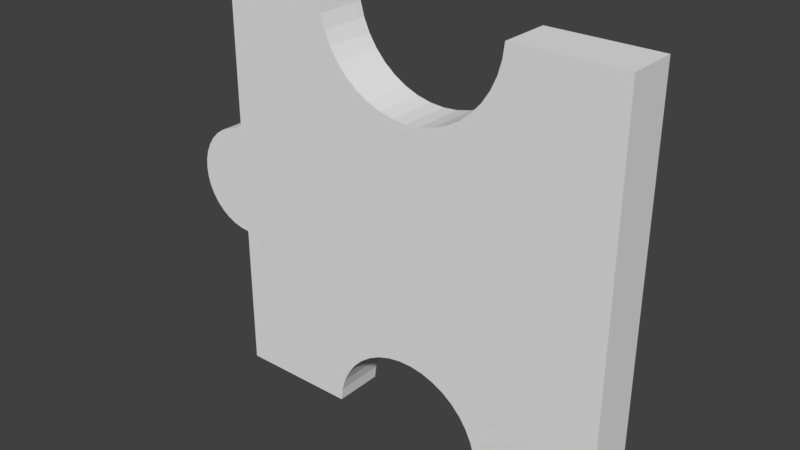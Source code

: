 # Source: 8.blend  (saved by Blender 2.79.0; exported with 4.5.12 LTS)
import bpy
from mathutils import Matrix  # noqa: F401  (used for matrix-valued properties, if any)

bpy.ops.wm.read_factory_settings(use_empty=True)
scene = bpy.context.scene
scene.name = 'Scene'

# ---- collections
col_collection_1 = bpy.data.collections.new('Collection 1'); scene.collection.children.link(col_collection_1)

# ---- world
world_world = bpy.data.worlds.new('World'); scene.world = world_world
world_world.color = (0.05088, 0.05088, 0.05088)
world_world.use_sun_shadow = False
world_world.sun_shadow_jitter_overblur = 0.0
world_world.cycles.sampling_method = 'MANUAL'

# ---- meshes
me_16_024 = bpy.data.meshes.new('16.024')
me_16_024.from_pydata([(0.1035, -0.0125, 0.1016), (0.1035, -0.0125, -0.09812), (0.1035, 0.0125, 0.1016), (0.1035, 0.0125, -0.09812), (0.05024, -0.0125, 0.1016), (0.05024, 0.0125, 0.1016), (0.04939, -0.0125, 0.09455), (0.04939, 0.0125, 0.09455), (0.04747, -0.0125, 0.08768), (0.04747, 0.0125, 0.08768), (0.04453, -0.0125, 0.08117), (0.04453, 0.0125, 0.08117), (0.04063, -0.0125, 0.07519), (0.04063, 0.0125, 0.07519), (0.03587, -0.0125, 0.06988), (0.03587, 0.0125, 0.06988), (0.03036, -0.0125, 0.06535), (0.03036, 0.0125, 0.06535), (0.02422, -0.0125, 0.06171), (0.02422, 0.0125, 0.06171), (0.01759, -0.0125, 0.05905), (0.01759, 0.0125, 0.05905), (0.01064, -0.0125, 0.05742), (0.01064, 0.0125, 0.05742), (0.003523, -0.0125, 0.05688), (0.003523, 0.0125, 0.05688), (-0.003594, -0.0125, 0.05742), (-0.003594, 0.0125, 0.05742), (-0.01054, -0.0125, 0.05905), (-0.01054, 0.0125, 0.05905), (-0.01717, -0.0125, 0.06171), (-0.01717, 0.0125, 0.06171), (-0.02331, -0.0125, 0.06535), (-0.02331, 0.0125, 0.06535), (-0.02883, -0.0125, 0.06988), (-0.02883, 0.0125, 0.06988), (-0.03359, -0.0125, 0.07519), (-0.03359, 0.0125, 0.07519), (-0.03749, -0.0125, 0.08117), (-0.03749, 0.0125, 0.08117), (-0.04043, -0.0125, 0.08768), (-0.04043, 0.0125, 0.08768), (-0.04234, -0.0125, 0.09455), (-0.04234, 0.0125, 0.09455), (-0.04319, -0.0125, 0.1016), (-0.04319, 0.0125, 0.1016), (-0.09648, -0.0125, 0.1016), (-0.09648, 0.0125, 0.1016), (-0.09648, -0.0125, 0.02843), (-0.09648, 0.0125, 0.02843), (-0.1011, 0.0125, 0.02803), (-0.1011, -0.0125, 0.02803), (-0.1056, 0.0125, 0.02682), (-0.1056, -0.0125, 0.02682), (-0.1099, 0.0125, 0.02484), (-0.1099, -0.0125, 0.02484), (-0.1137, 0.0125, 0.02216), (-0.1137, -0.0125, 0.02216), (-0.117, 0.0125, 0.01886), (-0.117, -0.0125, 0.01886), (-0.1197, 0.0125, 0.01504), (-0.1197, -0.0125, 0.01504), (-0.1217, 0.0125, 0.0108), (-0.1217, -0.0125, 0.0108), (-0.1229, 0.0125, 0.006291), (-0.1229, -0.0125, 0.006291), (-0.1233, 0.0125, 0.001639), (-0.1233, -0.0125, 0.001639), (-0.1229, 0.0125, -0.003014), (-0.1229, -0.0125, -0.003014), (-0.1217, 0.0125, -0.007525), (-0.1217, -0.0125, -0.007525), (-0.1197, 0.0125, -0.01176), (-0.1197, -0.0125, -0.01176), (-0.117, 0.0125, -0.01558), (-0.117, -0.0125, -0.01558), (-0.1137, 0.0125, -0.01889), (-0.1137, -0.0125, -0.01889), (-0.1099, 0.0125, -0.02156), (-0.1099, -0.0125, -0.02156), (-0.1056, 0.0125, -0.02354), (-0.1056, -0.0125, -0.02354), (-0.1011, 0.0125, -0.02475), (-0.1011, -0.0125, -0.02475), (-0.09648, 0.0125, -0.02515), (-0.09648, -0.0125, -0.02515), (-0.09648, -0.0125, -0.09812), (-0.09648, 0.0125, -0.09812), (-0.03678, -0.0125, -0.09812), (-0.03678, 0.0125, -0.09812), (-0.03595, -0.0125, -0.09172), (-0.03595, 0.0125, -0.09172), (-0.0341, -0.0125, -0.08553), (-0.0341, 0.0125, -0.08553), (-0.0313, -0.0125, -0.07972), (-0.0313, 0.0125, -0.07972), (-0.0276, -0.0125, -0.07443), (-0.0276, 0.0125, -0.07443), (-0.0231, -0.0125, -0.0698), (-0.0231, 0.0125, -0.0698), (-0.01793, -0.0125, -0.06594), (-0.01793, 0.0125, -0.06594), (-0.0122, -0.0125, -0.06296), (-0.0122, 0.0125, -0.06296), (-0.006077, -0.0125, -0.06092), (-0.006077, 0.0125, -0.06092), (0.0002958, -0.0125, -0.05989), (0.0002958, 0.0125, -0.05989), (0.006751, -0.0125, -0.05989), (0.006751, 0.0125, -0.05989), (0.01312, -0.0125, -0.06092), (0.01312, 0.0125, -0.06092), (0.01925, -0.0125, -0.06296), (0.01925, 0.0125, -0.06296), (0.02498, -0.0125, -0.06594), (0.02498, 0.0125, -0.06594), (0.03015, -0.0125, -0.0698), (0.03015, 0.0125, -0.0698), (0.03465, -0.0125, -0.07443), (0.03465, 0.0125, -0.07443), (0.03834, -0.0125, -0.07972), (0.03834, 0.0125, -0.07972), (0.04115, -0.0125, -0.08553), (0.04115, 0.0125, -0.08553), (0.043, -0.0125, -0.09172), (0.043, 0.0125, -0.09172), (0.04383, -0.0125, -0.09812), (0.04383, 0.0125, -0.09812)], [], [(68, 69, 67, 66), (89, 91, 90, 88), (39, 41, 40, 38), (72, 73, 71, 70), (37, 39, 38, 36), (77, 79, 81, 83, 85, 86, 88, 90, 92, 94, 96, 98, 100, 102, 104, 106, 108, 110, 112, 114, 116, 118, 120, 122, 124, 126, 1, 0, 4, 6, 8, 10, 12, 14, 16, 18, 20, 22, 24, 26, 28, 30, 32, 34, 36, 38, 40, 42, 44, 46, 48, 51, 53, 55, 57, 59, 61, 63, 65, 67, 69, 71, 73, 75), (66, 67, 65, 64), (97, 99, 98, 96), (25, 27, 26, 24), (31, 33, 32, 30), (91, 93, 92, 90), (60, 61, 59, 58), (15, 17, 16, 14), (113, 115, 114, 112), (1, 3, 2, 0), (82, 83, 81, 80), (9, 11, 10, 8), (56, 57, 55, 54), (29, 31, 30, 28), (119, 121, 120, 118), (0, 2, 5, 4), (23, 25, 24, 22), (121, 123, 122, 120), (50, 51, 48, 49), (111, 113, 112, 110), (105, 107, 106, 104), (33, 35, 34, 32), (103, 105, 104, 102), (80, 81, 79, 78), (78, 79, 77, 76), (27, 29, 28, 26), (95, 97, 96, 94), (99, 101, 100, 98), (43, 45, 44, 42), (54, 55, 53, 52), (109, 111, 110, 108), (41, 43, 42, 40), (64, 65, 63, 62), (84, 85, 83, 82), (74, 75, 73, 72), (58, 59, 57, 56), (123, 125, 124, 122), (107, 109, 108, 106), (46, 47, 49, 48), (125, 127, 126, 124), (7, 9, 8, 6), (117, 119, 118, 116), (11, 13, 12, 10), (85, 84, 87, 86), (21, 23, 22, 20), (62, 63, 61, 60), (101, 103, 102, 100), (17, 19, 18, 16), (126, 127, 3, 1), (35, 37, 36, 34), (44, 45, 47, 46), (93, 95, 94, 92), (13, 15, 14, 12), (52, 53, 51, 50), (70, 71, 69, 68), (19, 21, 20, 18), (115, 117, 116, 114), (123, 121, 119, 117, 115, 113, 111, 109, 107, 105, 103, 101, 99, 97, 95, 93, 91, 89, 87, 84, 82, 80, 78, 76, 74, 72, 70, 68, 66, 64, 62, 60, 58, 56, 54, 52, 50, 49, 47, 45, 43, 41, 39, 37, 35, 33, 31, 29, 27, 25, 23, 21, 19, 17, 15, 13, 11, 9, 7, 5, 2, 3, 127, 125), (76, 77, 75, 74), (86, 87, 89, 88), (5, 7, 6, 4)])
_uv = me_16_024.uv_layers.new(name='UVMap')
_uv.uv.foreach_set('vector', [0.53, 0.8288, 0.4711, 0.8288, 0.4711, 0.8133, 0.53, 0.8133, 0.5889, 0.9563, 0.5889, 0.9349, 0.6478, 0.9349, 0.6478, 0.9563, 0.6478, 0.7934, 0.6478, 0.815, 0.5889, 0.815, 0.5889, 0.7934, 0.53, 0.858, 0.4711, 0.858, 0.4711, 0.8439, 0.53, 0.8439, 0.6478, 0.7736, 0.6478, 0.7934, 0.5889, 0.7934, 0.5889, 0.7736, 0.7303, 0.6013, 0.735, 0.5981, 0.7403, 0.5957, 0.7459, 0.5943, 0.7516, 0.5938, 0.7516, 0.5042, 0.8258, 0.505, 0.8268, 0.5129, 0.8291, 0.5205, 0.8326, 0.5277, 0.8372, 0.5342, 0.8428, 0.54, 0.8492, 0.5448, 0.8563, 0.5485, 0.8639, 0.5511, 0.8718, 0.5525, 0.8798, 0.5525, 0.8877, 0.5514, 0.8953, 0.549, 0.9025, 0.5454, 0.9089, 0.5407, 0.9145, 0.5351, 0.9191, 0.5286, 0.9225, 0.5215, 0.9248, 0.5139, 0.9259, 0.5061, 1.0, 0.5069, 1.0, 0.7522, 0.9338, 0.7515, 0.9328, 0.7428, 0.9304, 0.7343, 0.9267, 0.7263, 0.9219, 0.7189, 0.916, 0.7123, 0.9091, 0.7067, 0.9015, 0.7021, 0.8933, 0.6988, 0.8847, 0.6967, 0.8758, 0.6959, 0.867, 0.6965, 0.8583, 0.6984, 0.8501, 0.7016, 0.8425, 0.706, 0.8356, 0.7114, 0.8297, 0.7179, 0.8249, 0.7252, 0.8212, 0.7331, 0.8189, 0.7416, 0.8178, 0.7503, 0.7516, 0.7496, 0.7516, 0.6596, 0.7459, 0.6591, 0.7403, 0.6575, 0.735, 0.6551, 0.7303, 0.6517, 0.7262, 0.6476, 0.7228, 0.6429, 0.7204, 0.6377, 0.7189, 0.6321, 0.7184, 0.6264, 0.7189, 0.6207, 0.7204, 0.6152, 0.7228, 0.61, 0.7262, 0.6053, 0.53, 0.8133, 0.4711, 0.8133, 0.4711, 0.7978, 0.53, 0.7978, 0.5889, 0.8771, 0.5889, 0.8615, 0.6478, 0.8615, 0.6478, 0.8771, 0.1178, 0.8609, 0.1178, 0.8374, 0.1767, 0.8374, 0.1767, 0.8609, 0.1178, 0.7931, 0.1178, 0.7734, 0.1767, 0.7734, 0.1767, 0.7931, 0.5889, 0.9349, 0.5889, 0.9142, 0.6478, 0.9142, 0.6478, 0.9349, 0.53, 0.7687, 0.4711, 0.7687, 0.4711, 0.756, 0.53, 0.756, 0.1178, 0.9712, 0.1178, 0.9519, 0.1767, 0.9519, 0.1767, 0.9712, 0.3533, 0.8953, 0.3533, 0.915, 0.2944, 0.915, 0.2944, 0.8953, 0.9411, 0.0, 1.0, 0.0, 1.0, 0.6659, 0.9411, 0.6659, 0.519, 0.8708, 0.519, 0.9541, 0.5082, 0.9541, 0.5082, 0.8708, 0.5889, 0.8025, 0.5889, 0.8241, 0.53, 0.8241, 0.53, 0.8025, 0.6892, 0.756, 0.6892, 0.8393, 0.6798, 0.8393, 0.6798, 0.756, 0.1178, 0.8146, 0.1178, 0.7931, 0.1767, 0.7931, 0.1767, 0.8146, 0.533, 0.8617, 0.5455, 0.8617, 0.5455, 0.945, 0.533, 0.945, 0.3533, 0.756, 0.4122, 0.756, 0.4122, 0.9332, 0.3533, 0.9332, 0.1178, 0.8847, 0.1178, 0.8609, 0.1767, 0.8609, 0.1767, 0.8847, 0.5455, 0.8617, 0.5592, 0.8617, 0.5592, 0.945, 0.5455, 0.945, 0.6588, 0.756, 0.6588, 0.8393, 0.6478, 0.8393, 0.6478, 0.756, 0.3533, 0.8745, 0.3533, 0.8953, 0.2944, 0.8953, 0.2944, 0.8745, 0.3533, 0.8106, 0.3533, 0.8316, 0.2944, 0.8316, 0.2944, 0.8106, 0.1178, 0.7734, 0.1178, 0.756, 0.1767, 0.756, 0.1767, 0.7734, 0.3533, 0.7907, 0.3533, 0.8106, 0.2944, 0.8106, 0.2944, 0.7907, 0.5082, 0.8708, 0.5082, 0.9541, 0.498, 0.9541, 0.498, 0.8708, 0.498, 0.8708, 0.498, 0.9541, 0.4885, 0.9541, 0.4885, 0.8708, 0.1178, 0.8374, 0.1178, 0.8146, 0.1767, 0.8146, 0.1767, 0.8374, 0.5889, 0.8948, 0.5889, 0.8771, 0.6478, 0.8771, 0.6478, 0.8948, 0.3533, 0.756, 0.3533, 0.7723, 0.2944, 0.7723, 0.2944, 0.756, 0.6478, 0.8379, 0.6478, 0.8615, 0.5889, 0.8615, 0.5889, 0.8379, 0.6798, 0.756, 0.6798, 0.8393, 0.6696, 0.8393, 0.6696, 0.756, 0.3533, 0.8531, 0.3533, 0.8745, 0.2944, 0.8745, 0.2944, 0.8531, 0.6478, 0.815, 0.6478, 0.8379, 0.5889, 0.8379, 0.5889, 0.815, 0.53, 0.7978, 0.4711, 0.7978, 0.4711, 0.7828, 0.53, 0.7828, 0.53, 0.8708, 0.53, 0.9541, 0.519, 0.9541, 0.519, 0.8708, 0.53, 0.8708, 0.4711, 0.8708, 0.4711, 0.858, 0.53, 0.858, 0.6974, 0.756, 0.6974, 0.8393, 0.6892, 0.8393, 0.6892, 0.756, 0.5592, 0.8617, 0.5738, 0.8617, 0.5738, 0.945, 0.5592, 0.945, 0.3533, 0.8316, 0.3533, 0.8531, 0.2944, 0.8531, 0.2944, 0.8316, 0.0, 0.756, 0.05889, 0.756, 0.05889, 1.0, 2.852e-08, 1.0, 0.5738, 0.8617, 0.5889, 0.8617, 0.5889, 0.945, 0.5738, 0.945, 0.5889, 0.7796, 0.5889, 0.8025, 0.53, 0.8025, 0.53, 0.7796, 0.3533, 0.9331, 0.3533, 0.9491, 0.2944, 0.9491, 0.2944, 0.9331, 0.5889, 0.8241, 0.5889, 0.844, 0.53, 0.844, 0.53, 0.8241, 0.1178, 0.9992, 0.05889, 0.9992, 0.05889, 0.756, 0.1178, 0.756, 0.1178, 0.9082, 0.1178, 0.8847, 0.1767, 0.8847, 0.1767, 0.9082, 0.53, 0.7828, 0.4711, 0.7828, 0.4711, 0.7687, 0.53, 0.7687, 0.3533, 0.7723, 0.3533, 0.7907, 0.2944, 0.7907, 0.2944, 0.7723, 0.1178, 0.9519, 0.1178, 0.9308, 0.1767, 0.9308, 0.1767, 0.9519, 0.2356, 0.756, 0.2944, 0.756, 0.2944, 0.9545, 0.2356, 0.9545, 0.6478, 0.756, 0.6478, 0.7736, 0.5889, 0.7736, 0.5889, 0.756, 0.4711, 0.9332, 0.4122, 0.9332, 0.4122, 0.756, 0.4711, 0.756, 0.5889, 0.9142, 0.5889, 0.8948, 0.6478, 0.8948, 0.6478, 0.9142, 0.5889, 0.844, 0.5889, 0.8617, 0.53, 0.8617, 0.53, 0.844, 0.6696, 0.756, 0.6696, 0.8393, 0.6588, 0.8393, 0.6588, 0.756, 0.53, 0.8439, 0.4711, 0.8439, 0.4711, 0.8288, 0.53, 0.8288, 0.1178, 0.9308, 0.1178, 0.9082, 0.1767, 0.9082, 0.1767, 0.9308, 0.3533, 0.915, 0.3533, 0.9331, 0.2944, 0.9331, 0.2944, 0.915, 0.5002, 0.5481, 0.5139, 0.5387, 0.5264, 0.5264, 0.5373, 0.5114, 0.5464, 0.4942, 0.5534, 0.4751, 0.5582, 0.4546, 0.5606, 0.4334, 0.5606, 0.4119, 0.5582, 0.3906, 0.5534, 0.3702, 0.5464, 0.3511, 0.5373, 0.3339, 0.5264, 0.3189, 0.5139, 0.3066, 0.5002, 0.2972, 0.4856, 0.2911, 0.4706, 0.2883, 0.4706, 0.08931, 0.6424, 0.08931, 0.6434, 0.0738, 0.6462, 0.05876, 0.6509, 0.04466, 0.6572, 0.0319, 0.665, 0.02089, 0.674, 0.01197, 0.684, 0.005386, 0.6946, 0.001357, 0.7056, 0.0, 0.7165, 0.001357, 0.7271, 0.005386, 0.7371, 0.01197, 0.7461, 0.02089, 0.7539, 0.0319, 0.7602, 0.04466, 0.7649, 0.05876, 0.7677, 0.0738, 0.7687, 0.08931, 0.9411, 0.08931, 0.9411, 0.2669, 0.9244, 0.2698, 0.9082, 0.2761, 0.8929, 0.2859, 0.8788, 0.2989, 0.8663, 0.3148, 0.8556, 0.3332, 0.847, 0.3537, 0.8408, 0.3758, 0.837, 0.3989, 0.8357, 0.4226, 0.837, 0.4464, 0.8408, 0.4695, 0.847, 0.4916, 0.8556, 0.5121, 0.8663, 0.5305, 0.8788, 0.5463, 0.8929, 0.5593, 0.9082, 0.5691, 0.9244, 0.5755, 0.9411, 0.5784, 0.9411, 0.756, 0.4706, 0.756, 0.4706, 0.557, 0.4856, 0.5542, 0.4885, 0.8708, 0.4885, 0.9541, 0.4803, 0.9541, 0.4803, 0.8708, 0.1767, 0.756, 0.2356, 0.756, 0.2356, 0.9545, 0.1767, 0.9545, 0.5889, 0.756, 0.5889, 0.7796, 0.53, 0.7796, 0.53, 0.756])
me_16_024.use_remesh_preserve_volume = False
me_16_024.use_remesh_preserve_attributes = False
me_16_024.use_mirror_vertex_groups = False
me_16_024.update()

# ---- objects
ob_8 = bpy.data.objects.new('8', me_16_024)

# ---- transforms, parenting, visibility, modifiers, constraints
ob_8.location = (0.7018, 0.7134, -0.1987)
ob_8.lineart.crease_threshold = 0.0

# ---- collection membership
col_collection_1.objects.link(ob_8)

# ---- scene / render settings (as saved in the file)
scene.frame_start = 1; scene.frame_end = 250; scene.frame_set(2)
scene.render.engine = 'BLENDER_EEVEE_NEXT'
scene.render.resolution_percentage = 50
scene.render.dither_intensity = 0.0
scene.cycles.use_denoising = False
scene.cycles.samples = 128
scene.cycles.sampling_pattern = 'TABULATED_SOBOL'
scene.cycles.use_adaptive_sampling = False
scene.cycles.use_light_tree = False
scene.cycles.blur_glossy = 0.0
scene.cycles.sample_clamp_indirect = 0.0
scene.view_settings.view_transform = 'Standard'
bpy.context.view_layer.update()

# ---- added for rendering (the .blend has no active camera and no usable light): camera, sun
cam_auto = bpy.data.cameras.new('AutoCamera')
cam_auto.lens = 50.0
cam_auto.sensor_width = 36.0
cam_auto.clip_end = 1000.0
ob_auto_camera = bpy.data.objects.new('AutoCamera', cam_auto)
scene.collection.objects.link(ob_auto_camera)
ob_auto_camera.location = (0.972461, 0.376656, 0.0274919)
ob_auto_camera.rotation_euler = (1.09748, -7.21219e-08, 0.694738)
scene.camera = ob_auto_camera
light_auto_sun = bpy.data.lights.new('AutoSun', 'SUN')
light_auto_sun.energy = 3.0
light_auto_sun.angle = 0.0523599
ob_auto_sun = bpy.data.objects.new('AutoSun', light_auto_sun)
scene.collection.objects.link(ob_auto_sun)
ob_auto_sun.rotation_euler = (0.872665, 0.174533, 0.523599)
bpy.context.view_layer.update()
